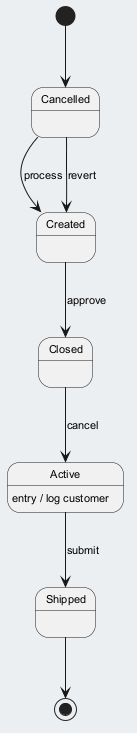

The diagram above was rendered by PlantUML. Its source (embedded in the PNG):
@startuml
skinparam backgroundColor #ECEFF1
skinparam classBackgroundColor #FFFFFF
skinparam classBorderColor #455A64
skinparam defaultFontSize 11
[*] --> Cancelled
Cancelled --> Created : process
Created --> Closed : approve
Closed --> Active : cancel
Active --> Shipped : submit
Active : entry / log customer
Cancelled --> Created : revert
Shipped --> [*]
@enduml